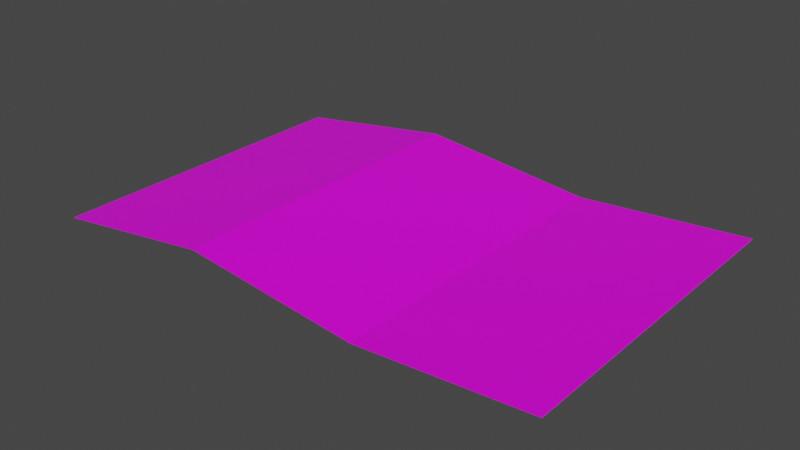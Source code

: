 # Source: MapMesh.blend  (saved by Blender 2.90.8; exported with 4.5.12 LTS)
import bpy
from mathutils import Matrix  # noqa: F401  (used for matrix-valued properties, if any)

bpy.ops.wm.read_factory_settings(use_empty=True)
scene = bpy.context.scene
scene.name = 'Scene'

# ---- collections
col_collection = bpy.data.collections.new('Collection'); scene.collection.children.link(col_collection)

# ---- images (referenced by path relative to the original .blend; pixels are not part of the script)
import os
ASSET_DIR = os.environ.get("B2B_ASSET_DIR", "")  # directory of the original .blend (textures are referenced by path, not embedded)
HERE = os.path.dirname(os.path.abspath(__file__))  # packed textures are extracted next to this script under _unpacked/

def load_image(name, relpath, width, height, colorspace="sRGB"):
    """Load a texture the original file referenced (path relative to the .blend, or extracted next to this script)."""
    p = next((c for c in (os.path.join(HERE, relpath), os.path.join(ASSET_DIR, relpath)) if relpath and os.path.exists(c)), "")
    if p:
        img = bpy.data.images.load(p, check_existing=True)
        img.name = name
    else:  # same state as the original file: an image datablock whose file is absent (Cycles renders it pink)
        img = bpy.data.images.new(name, width, height)
        img.source = "FILE"
        img.filepath = "//" + (relpath or name)
    img.colorspace_settings.name = colorspace
    return img
img_map_png = load_image('map.png', 'map.png', 1024, 1024, 'sRGB')

# ---- materials (node trees are filled in below, after node groups)
mat_material = bpy.data.materials.new('Material')
mat_material.alpha_threshold = 0.0
mat_material.use_transparent_shadow = False
mat_material.line_color = (0.0, 0.0, 0.0, 1.0)
mat_material_001 = bpy.data.materials.new('Material.001')
mat_material_001.use_transparent_shadow = False

# ---- material node trees
mat_material.use_nodes = True; mat_material.node_tree.nodes.clear()
_N = mat_material.node_tree.nodes; _L = mat_material.node_tree.links
n0 = _N.new('ShaderNodeOutputMaterial'); n0.name = 'Material Output'; n0.location = (300, 300)
n1 = _N.new('ShaderNodeBsdfPrincipled'); n1.name = 'Principled BSDF'; n1.location = (10, 300)
n1.distribution = 'GGX'
n1.subsurface_method = 'BURLEY'
n1.inputs[2].default_value = 0.4
n1.inputs[3].default_value = 1.45
n1.inputs[27].default_value = (0.0, 0.0, 0.0, 1.0)
n1.inputs[28].default_value = 1.0
n2 = _N.new('ShaderNodeTexImage'); n2.name = 'Image Texture'; n2.location = (-280, 280)
n2.image = img_map_png
_L.new(n1.outputs[0], n0.inputs[0])
_L.new(n2.outputs[0], n1.inputs[0])
n0.is_active_output = True
mat_material_001.use_nodes = True; mat_material_001.node_tree.nodes.clear()
_N = mat_material_001.node_tree.nodes; _L = mat_material_001.node_tree.links
n0 = _N.new('ShaderNodeBsdfPrincipled'); n0.name = 'Principled BSDF'; n0.location = (10, 300)
n0.distribution = 'GGX'
n0.subsurface_method = 'BURLEY'
n0.inputs[0].default_value = (0.0, 0.0008081, 0.8, 1.0)
n0.inputs[3].default_value = 1.45
n0.inputs[27].default_value = (0.0, 0.0, 0.0, 1.0)
n0.inputs[28].default_value = 1.0
n1 = _N.new('ShaderNodeOutputMaterial'); n1.name = 'Material Output'; n1.location = (300, 300)
_L.new(n0.outputs[0], n1.inputs[0])
n1.is_active_output = True

# ---- world
world_world = bpy.data.worlds.new('World'); scene.world = world_world
world_world.use_nodes = True; world_world.node_tree.nodes.clear()
_N = world_world.node_tree.nodes; _L = world_world.node_tree.links
n0 = _N.new('ShaderNodeOutputWorld'); n0.name = 'World Output'; n0.location = (300, 300)
n1 = _N.new('ShaderNodeBackground'); n1.name = 'Background'; n1.location = (10, 300)
n1.inputs[0].default_value = (0.05088, 0.05088, 0.05088, 1.0)
_L.new(n1.outputs[0], n0.inputs[0])
n0.is_active_output = True
world_world.color = (0.05088, 0.05088, 0.05088)
world_world.use_sun_shadow = False
world_world.sun_shadow_jitter_overblur = 0.0

# ---- meshes
me_cube = bpy.data.meshes.new('Cube')
me_cube.from_pydata([(0.9943, 1.0, 24.94), (0.9961, 1.0, 23.04), (0.9943, -1.0, 24.94), (0.9961, -1.0, 23.04), (-0.9942, 1.0, -44.43), (-0.9924, 1.0, -46.23), (-0.9942, -1.0, -44.43), (-0.9924, -1.0, -46.23), (0.339, 1.0, -24.94), (-0.3392, 1.0, 44.43), (0.3373, -1.0, -23.04), (-0.3409, -1.0, 46.23), (-0.3392, -1.0, 44.43), (0.339, -1.0, -24.94), (-0.3409, 1.0, 46.23), (0.3373, 1.0, -23.04)], [], [(14, 4, 6, 11), (12, 11, 6, 7), (7, 6, 4, 5), (8, 1, 3, 13), (1, 0, 2, 3), (8, 15, 0, 1), (5, 4, 14, 9), (9, 14, 15, 8), (5, 9, 12, 7), (9, 8, 13, 12), (3, 2, 10, 13), (13, 10, 11, 12), (0, 15, 10, 2), (15, 14, 11, 10)])
me_cube.polygons.foreach_set('material_index', [0, 0, 0, 1, 0, 0, 0, 0, 1, 1, 0, 0, 0, 0])
_uv = me_cube.uv_layers.new(name='UVMap')
_uv.uv.foreach_set('vector', [0.6648, -0.003703, 0.9986, -0.003703, 0.9986, 0.9976, 0.6648, 0.9976, 0.375, 0.9167, 0.625, 0.9167, 0.625, 1.0, 0.375, 1.0, 0.375, 0.0, 0.625, 0.0, 0.625, 0.25, 0.375, 0.25, 0.2917, 0.5, 0.375, 0.5, 0.375, 0.75, 0.2917, 0.75, 0.375, 0.5, 0.625, 0.5, 0.625, 0.75, 0.375, 0.75, 0.375, 0.4167, 0.625, 0.4167, 0.625, 0.5, 0.375, 0.5, 0.375, 0.25, 0.625, 0.25, 0.625, 0.3333, 0.375, 0.3333, 0.375, 0.3333, 0.625, 0.3333, 0.625, 0.4167, 0.375, 0.4167, 0.125, 0.5, 0.2083, 0.5, 0.2083, 0.75, 0.125, 0.75, 0.2083, 0.5, 0.2917, 0.5, 0.2917, 0.75, 0.2083, 0.75, 0.375, 0.75, 0.625, 0.75, 0.625, 0.8333, 0.375, 0.8333, 0.375, 0.8333, 0.625, 0.8333, 0.625, 0.9167, 0.375, 0.9167, -0.002753, -0.003703, 0.331, -0.003703, 0.331, 0.9976, -0.002753, 0.9976, 0.331, -0.003703, 0.6648, -0.003703, 0.6648, 0.9976, 0.331, 0.9976])
me_cube.materials.append(mat_material)
me_cube.materials.append(mat_material_001)
me_cube.use_remesh_preserve_volume = False
me_cube.use_remesh_preserve_attributes = False
me_cube.use_mirror_vertex_groups = False
me_cube.update()

# ---- objects
ob_cube = bpy.data.objects.new('Cube', me_cube)

# ---- transforms, parenting, visibility, modifiers, constraints
ob_cube.location = (0.0, 0.0, 0.0)
ob_cube.scale = (1.9, 1.2, 0.002)
ob_cube.lock_rotations_4d = False
ob_cube.empty_display_type = 'ARROWS'
ob_cube.lineart.crease_threshold = 0.0

# ---- collection membership
col_collection.objects.link(ob_cube)

# ---- scene / render settings (as saved in the file)
scene.frame_start = 1; scene.frame_end = 250; scene.frame_set(1)
scene.render.engine = 'BLENDER_EEVEE_NEXT'
scene.cycles.use_denoising = False
scene.cycles.samples = 128
scene.cycles.sampling_pattern = 'TABULATED_SOBOL'
scene.cycles.use_adaptive_sampling = False
scene.cycles.use_light_tree = False
scene.view_settings.view_transform = 'Filmic'
bpy.context.view_layer.update()

# ---- added for rendering (the .blend has no active camera and no usable light): camera, sun
cam_auto = bpy.data.cameras.new('AutoCamera')
cam_auto.lens = 50.0
cam_auto.sensor_width = 36.0
cam_auto.clip_end = 1000.0
ob_auto_camera = bpy.data.objects.new('AutoCamera', cam_auto)
scene.collection.objects.link(ob_auto_camera)
ob_auto_camera.location = (4.14917, -4.97682, 3.31788)
ob_auto_camera.rotation_euler = (1.09748, -7.21219e-08, 0.694738)
scene.camera = ob_auto_camera
light_auto_sun = bpy.data.lights.new('AutoSun', 'SUN')
light_auto_sun.energy = 3.0
light_auto_sun.angle = 0.0523599
ob_auto_sun = bpy.data.objects.new('AutoSun', light_auto_sun)
scene.collection.objects.link(ob_auto_sun)
ob_auto_sun.rotation_euler = (0.872665, 0.174533, 0.523599)
bpy.context.view_layer.update()
